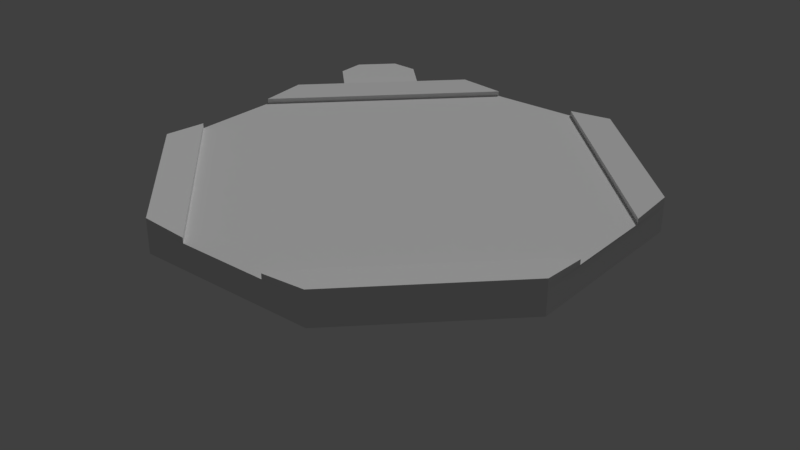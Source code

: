 # Source: Dock.blend  (saved by Blender 2.79.0; exported with 4.5.12 LTS)
import bpy
from mathutils import Matrix  # noqa: F401  (used for matrix-valued properties, if any)

bpy.ops.wm.read_factory_settings(use_empty=True)
scene = bpy.context.scene
scene.name = 'Scene'

# ---- collections
col_collection_1 = bpy.data.collections.new('Collection 1'); scene.collection.children.link(col_collection_1)

# ---- materials (node trees are filled in below, after node groups)
mat_dock = bpy.data.materials.new('Dock')
mat_dock.alpha_threshold = 0.0
mat_dock.use_transparent_shadow = False
mat_dock.roughness = 0.5

# ---- material node trees

# ---- world
world_world = bpy.data.worlds.new('World'); scene.world = world_world
world_world.color = (0.05088, 0.05088, 0.05088)
world_world.use_sun_shadow = False
world_world.sun_shadow_jitter_overblur = 0.0
world_world.cycles.sampling_method = 'MANUAL'

# ---- lights
light_hemi = bpy.data.lights.new('Hemi', 'SUN')
light_hemi.transmission_factor = 0.0
light_hemi.angle = 0.1993
light_hemi.energy = 1.0
light_hemi.shadow_buffer_clip_start = 0.5
light_hemi.shadow_soft_size = 0.1
light_hemi.shadow_cascade_max_distance = 1000.0

# ---- meshes
me_cylinder_001 = bpy.data.meshes.new('Cylinder.001')
me_cylinder_001.from_pydata([(1.848, 0.8392, -3.151), (1.848, 0.8392, 0.1927), (1.848, -0.6916, -3.151), (1.848, -0.6916, 0.1927), (0.7652, -1.774, -3.151), (0.7652, -1.774, 0.1927), (-0.7655, -1.774, -3.151), (-0.7655, -1.774, 0.1927), (-1.848, -0.6916, -3.151), (-1.848, -0.6916, 0.1927), (-1.848, 0.8392, -3.151), (-1.848, 0.8392, 0.1927), (-0.7655, 1.922, -3.151), (-0.7655, 1.922, 0.1927), (0.7652, 1.922, -3.151), (0.7652, 1.922, 0.1927), (1.849, -0.3075, 0.1927), (1.849, 0.4551, 0.1927), (0.3808, -1.773, 0.1927), (-0.3811, -1.773, 0.1927), (-1.848, -0.3032, 0.1927), (-1.848, 0.4508, 0.1927), (-0.3813, 1.922, 0.1927), (0.381, 1.922, 0.1927), (0.7652, -1.774, 1.268), (1.848, -0.6916, 1.268), (-1.848, -0.6916, 1.268), (-0.7655, -1.774, 1.268), (-0.7655, 1.922, 1.268), (-1.848, 0.8392, 1.268), (1.848, 0.8392, 1.268), (0.7652, 1.922, 1.268), (0.3808, -1.773, 0.8698), (1.849, -0.3075, 0.8698), (-1.848, -0.3032, 0.8698), (-0.3811, -1.773, 0.8698), (-0.3813, 1.922, 0.8698), (-1.848, 0.4508, 0.8698), (1.849, 0.4551, 0.8698), (0.381, 1.922, 0.8698), (-1.547, 1.139, -3.146), (-1.547, 1.139, 0.21), (-1.92, 1.512, -1.063), (-1.92, 1.512, 0.21), (-1.065, 1.621, -3.146), (-1.065, 1.621, 0.21), (-1.437, 1.994, -1.063), (-1.437, 1.994, 0.21), (-1.928, 1.757, 0.21), (-1.928, 1.757, -1.063), (-1.679, 2.005, -1.063), (-1.679, 2.005, 0.21), (0.6243, 0.3324, -8.44), (0.6243, -0.1849, -8.44), (0.2585, -0.5506, -8.44), (-0.2588, -0.5506, -8.44), (-0.6246, -0.1849, -8.44), (-0.6246, 0.3324, -8.44), (-0.2588, 0.6982, -8.44), (0.2585, 0.6982, -8.44), (0.6243, 0.3324, -13.46), (0.6243, -0.1849, -13.46), (0.2585, -0.5506, -13.46), (-0.2588, -0.5506, -13.46), (-0.6246, -0.1849, -13.46), (-0.6246, 0.3324, -13.46), (-0.2588, 0.6982, -13.46), (0.2585, 0.6982, -13.46), (0.3416, 0.2154, -16.29), (0.3416, -0.06777, -16.29), (0.1414, -0.268, -16.29), (-0.1417, -0.268, -16.29), (-0.3419, -0.06777, -16.29), (-0.3419, 0.2154, -16.29), (-0.1417, 0.4156, -16.29), (0.1414, 0.4156, -16.29)], [], [(0, 1, 3, 2), (2, 3, 5, 4), (4, 5, 7, 6), (6, 7, 9, 8), (8, 9, 11, 10), (10, 11, 13, 12), (23, 17, 38, 39), (12, 13, 15, 14), (14, 15, 1, 0), (14, 0, 52, 59), (16, 17, 23, 22, 21, 20, 19, 18), (3, 1, 17, 16), (16, 18, 32, 33), (11, 9, 20, 21), (20, 9, 26, 34), (11, 21, 37, 29), (15, 13, 22, 23), (7, 5, 18, 19), (28, 29, 37, 36), (24, 25, 33, 32), (30, 31, 39, 38), (26, 27, 35, 34), (18, 5, 24, 32), (21, 22, 36, 37), (3, 16, 33, 25), (17, 1, 30, 38), (13, 11, 29, 28), (1, 15, 31, 30), (5, 3, 25, 24), (9, 7, 27, 26), (22, 13, 28, 36), (7, 19, 35, 27), (15, 23, 39, 31), (19, 20, 34, 35), (40, 41, 43, 42), (47, 46, 50, 51), (46, 47, 45, 44), (44, 45, 41, 40), (42, 46, 44, 40), (47, 43, 41, 45), (49, 48, 51, 50), (42, 43, 48, 49), (46, 42, 49, 50), (43, 47, 51, 48), (56, 57, 65, 64), (6, 8, 56, 55), (12, 14, 59, 58), (4, 6, 55, 54), (10, 12, 58, 57), (0, 2, 53, 52), (2, 4, 54, 53), (8, 10, 57, 56), (64, 65, 73, 72), (52, 53, 61, 60), (57, 58, 66, 65), (53, 54, 62, 61), (58, 59, 67, 66), (54, 55, 63, 62), (59, 52, 60, 67), (55, 56, 64, 63), (68, 69, 70, 71, 72, 73, 74, 75), (60, 61, 69, 68), (65, 66, 74, 73), (61, 62, 70, 69), (66, 67, 75, 74), (62, 63, 71, 70), (67, 60, 68, 75), (63, 64, 72, 71)])
_uv = me_cylinder_001.uv_layers.new(name='UVMap')
_uv.uv.foreach_set('vector', [0.5946, 0.2657, 0.5946, 0.4569, 0.5061, 0.4569, 0.5061, 0.2657, 0.5061, 0.2657, 0.5061, 0.4569, 0.4434, 0.4569, 0.4434, 0.2657, 0.5946, 0.4569, 0.5946, 0.2657, 0.6832, 0.2657, 0.6832, 0.4569, 0.6572, 0.0129, 0.6572, 0.2042, 0.5942, 0.2042, 0.5942, 0.0129, 0.5942, 0.0129, 0.5942, 0.2042, 0.5057, 0.2042, 0.5057, 0.0129, 0.5057, 0.0129, 0.5057, 0.2042, 0.4434, 0.2042, 0.4434, 0.0129, 0.8482, 0.385, 0.8482, 0.4694, 0.809, 0.4694, 0.809, 0.385, 0.6572, 0.2657, 0.6572, 0.07439, 0.7458, 0.07439, 0.7458, 0.2657, 0.7458, 0.2657, 0.7458, 0.07439, 0.809, 0.07439, 0.809, 0.2657, 0.8722, 0.9743, 0.9893, 0.8573, 0.857, 0.8025, 0.8175, 0.842, 0.5179, 0.6809, 0.5179, 0.7843, 0.3188, 0.9834, 0.2153, 0.9834, 0.01638, 0.7838, 0.01638, 0.6814, 0.2154, 0.482, 0.3187, 0.482, 0.799, 0.3532, 0.799, 0.2657, 0.7991, 0.2876, 0.7991, 0.3312, 0.8482, 0.385, 0.8482, 0.3017, 0.8873, 0.3017, 0.8873, 0.385, 0.7991, 0.2657, 0.7991, 0.3532, 0.7991, 0.331, 0.7991, 0.2879, 0.5717, 0.2042, 0.5942, 0.2042, 0.5942, 0.2657, 0.5717, 0.2429, 0.5057, 0.2042, 0.5281, 0.2042, 0.5281, 0.2429, 0.5057, 0.2657, 0.05092, 0.5502, 0.03146, 0.5502, 0.03635, 0.5502, 0.04603, 0.5502, 0.03146, 0.5033, 0.05092, 0.5033, 0.04603, 0.5033, 0.03635, 0.5033, 0.1632, 0.9833, 0.01634, 0.8365, 0.01638, 0.7838, 0.2153, 0.9834, 0.3709, 0.4819, 0.5178, 0.6288, 0.5179, 0.6809, 0.3187, 0.482, 0.5178, 0.8365, 0.3709, 0.9833, 0.3188, 0.9834, 0.5179, 0.7843, 0.01634, 0.6288, 0.1632, 0.4819, 0.2154, 0.482, 0.01638, 0.6814, 0.8873, 0.3632, 0.9096, 0.3632, 0.9096, 0.4247, 0.8873, 0.4019, 0.8873, 0.385, 0.8873, 0.4691, 0.8482, 0.4691, 0.8482, 0.385, 0.5061, 0.4569, 0.5283, 0.4569, 0.5283, 0.4957, 0.5061, 0.5184, 0.9318, 0.4862, 0.9096, 0.4862, 0.9096, 0.4247, 0.9318, 0.4474, 0.4434, 0.2042, 0.5057, 0.2042, 0.5057, 0.2657, 0.4434, 0.2657, 0.809, 0.07439, 0.7458, 0.07439, 0.7458, 0.0129, 0.809, 0.0129, 0.4434, 0.4569, 0.5061, 0.4569, 0.5061, 0.5184, 0.4434, 0.5184, 0.5942, 0.2042, 0.6572, 0.2042, 0.6572, 0.2657, 0.5942, 0.2657, 0.8873, 0.4247, 0.9096, 0.4247, 0.9096, 0.4862, 0.8873, 0.4634, 0.9096, 0.3632, 0.8873, 0.3632, 0.8873, 0.3245, 0.9096, 0.3017, 0.7458, 0.07439, 0.7236, 0.07439, 0.7236, 0.03565, 0.7458, 0.0129, 0.8482, 0.3003, 0.8482, 0.385, 0.809, 0.385, 0.809, 0.3003, 0.7333, 0.2657, 0.7333, 0.4576, 0.7116, 0.4576, 0.7116, 0.3848, 0.7773, 0.2657, 0.7773, 0.3385, 0.7633, 0.3385, 0.7633, 0.2657, 0.7773, 0.3385, 0.7773, 0.2657, 0.799, 0.2657, 0.799, 0.4576, 0.02766, 0.5464, 0.02766, 0.5464, 0.02153, 0.5403, 0.02153, 0.5403, 0.582, 0.93, 0.6341, 0.9821, 0.6744, 0.9418, 0.6223, 0.8897, 0.07204, 0.9932, 0.006593, 0.9277, 0.05716, 0.8771, 0.1226, 0.9426, 0.6974, 0.3848, 0.6974, 0.4576, 0.6832, 0.4576, 0.6832, 0.3848, 0.7116, 0.3848, 0.7116, 0.4576, 0.6974, 0.4576, 0.6974, 0.3848, 0.6341, 0.9821, 0.582, 0.93, 0.5811, 0.9565, 0.6079, 0.9833, 0.006593, 0.9277, 0.07204, 0.9932, 0.03921, 0.9947, 0.005515, 0.961, 0.8303, 0.0129, 0.8602, 0.0129, 0.8602, 0.3003, 0.8303, 0.3003, 0.7067, 0.5747, 0.5897, 0.6918, 0.722, 0.7465, 0.7615, 0.707, 0.7067, 0.9743, 0.8722, 0.9743, 0.8175, 0.842, 0.7615, 0.842, 0.8722, 0.5747, 0.7067, 0.5747, 0.7615, 0.707, 0.8175, 0.707, 0.5897, 0.8573, 0.7067, 0.9743, 0.7615, 0.842, 0.722, 0.8025, 0.9893, 0.8573, 0.9893, 0.6918, 0.857, 0.7465, 0.857, 0.8025, 0.9893, 0.6918, 0.8722, 0.5747, 0.8175, 0.707, 0.857, 0.7465, 0.5897, 0.6918, 0.5897, 0.8573, 0.722, 0.8025, 0.722, 0.7465, 0.722, 0.7465, 0.722, 0.8025, 0.7525, 0.7898, 0.7525, 0.7592, 0.9836, 0.3003, 0.9537, 0.3003, 0.9537, 0.0129, 0.9836, 0.0129, 0.8602, 0.0129, 0.8812, 0.0129, 0.8812, 0.3003, 0.8602, 0.3003, 0.9537, 0.3003, 0.9325, 0.3003, 0.9325, 0.0129, 0.9537, 0.0129, 0.9325, 0.3003, 0.9026, 0.3003, 0.9026, 0.0129, 0.9325, 0.0129, 0.7333, 0.2657, 0.7633, 0.2657, 0.7633, 0.5531, 0.7333, 0.5531, 0.9026, 0.3003, 0.8812, 0.3003, 0.8812, 0.0129, 0.9026, 0.0129, 0.809, 0.0129, 0.8303, 0.0129, 0.8303, 0.3003, 0.809, 0.3003, 0.8264, 0.7898, 0.8264, 0.7592, 0.8048, 0.7376, 0.7742, 0.7376, 0.7525, 0.7592, 0.7525, 0.7898, 0.7742, 0.8115, 0.8048, 0.8115, 0.857, 0.8025, 0.857, 0.7465, 0.8264, 0.7592, 0.8264, 0.7898, 0.722, 0.8025, 0.7615, 0.842, 0.7742, 0.8115, 0.7525, 0.7898, 0.857, 0.7465, 0.8175, 0.707, 0.8048, 0.7376, 0.8264, 0.7592, 0.7615, 0.842, 0.8175, 0.842, 0.8048, 0.8115, 0.7742, 0.8115, 0.8175, 0.707, 0.7615, 0.707, 0.7742, 0.7376, 0.8048, 0.7376, 0.8175, 0.842, 0.857, 0.8025, 0.8264, 0.7898, 0.8048, 0.8115, 0.7615, 0.707, 0.722, 0.7465, 0.7525, 0.7592, 0.7742, 0.7376])
me_cylinder_001.materials.append(mat_dock)
me_cylinder_001.use_remesh_preserve_volume = False
me_cylinder_001.use_remesh_preserve_attributes = False
me_cylinder_001.use_mirror_vertex_groups = False
me_cylinder_001.update()

# ---- objects
ob_hemi = bpy.data.objects.new('Hemi', light_hemi)
ob_cylinder = bpy.data.objects.new('Cylinder', me_cylinder_001)

# ---- transforms, parenting, visibility, modifiers, constraints
ob_hemi.location = (0.0, 22.06, 6.771)
ob_hemi.rotation_euler = (-0.5673, -0.0, 0.0)
ob_hemi.lineart.crease_threshold = 0.0
ob_cylinder.location = (0.0, 0.0, 0.0)
ob_cylinder.scale = (15.68, 15.68, 1.0)
ob_cylinder.lineart.crease_threshold = 0.0

# ---- collection membership
col_collection_1.objects.link(ob_hemi)
col_collection_1.objects.link(ob_cylinder)

# ---- scene / render settings (as saved in the file)
scene.frame_start = 1; scene.frame_end = 250; scene.frame_set(1)
scene.render.engine = 'BLENDER_EEVEE_NEXT'
scene.render.resolution_percentage = 50
scene.render.dither_intensity = 0.0
scene.cycles.use_denoising = False
scene.cycles.samples = 128
scene.cycles.sampling_pattern = 'TABULATED_SOBOL'
scene.cycles.use_adaptive_sampling = False
scene.cycles.use_light_tree = False
scene.cycles.blur_glossy = 0.0
scene.cycles.sample_clamp_indirect = 0.0
scene.view_settings.view_transform = 'Standard'
bpy.context.view_layer.update()

# ---- added for rendering (the .blend has no active camera): camera
cam_auto = bpy.data.cameras.new('AutoCamera')
cam_auto.lens = 50.0
cam_auto.sensor_width = 36.0
cam_auto.clip_end = 1389.7
ob_auto_camera = bpy.data.objects.new('AutoCamera', cam_auto)
scene.collection.objects.link(ob_auto_camera)
ob_auto_camera.location = (78.5666, -93.2094, 55.8348)
ob_auto_camera.rotation_euler = (1.09748, -7.21219e-08, 0.694738)
scene.camera = ob_auto_camera
bpy.context.view_layer.update()
